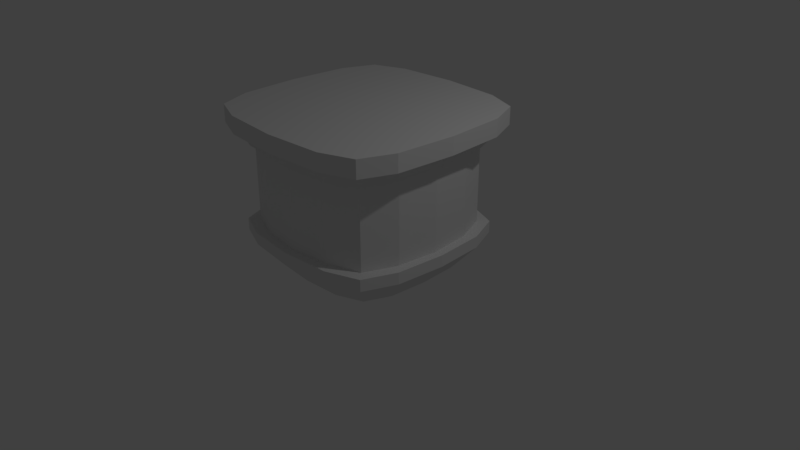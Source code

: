 # Source: towertop.blend  (saved by Blender 2.79.0; exported with 4.5.12 LTS)
import bpy
from mathutils import Matrix  # noqa: F401  (used for matrix-valued properties, if any)

bpy.ops.wm.read_factory_settings(use_empty=True)
scene = bpy.context.scene
scene.name = 'Scene'

# ---- collections
col_collection_1 = bpy.data.collections.new('Collection 1'); scene.collection.children.link(col_collection_1)

# ---- materials (node trees are filled in below, after node groups)
mat_material = bpy.data.materials.new('Material')
mat_material.alpha_threshold = 0.0
mat_material.use_transparent_shadow = False
mat_material.roughness = 0.5
mat_material.line_color = (0.0, 0.0, 0.0, 1.0)

# ---- material node trees

# ---- world
world_world = bpy.data.worlds.new('World'); scene.world = world_world
world_world.color = (0.05088, 0.05088, 0.05088)
world_world.use_sun_shadow = False
world_world.sun_shadow_jitter_overblur = 0.0
world_world.cycles.sampling_method = 'MANUAL'

# ---- cameras
cam_camera = bpy.data.cameras.new('Camera')
cam_camera.clip_end = 100.0
cam_camera.lens = 35.0
cam_camera.sensor_width = 32.0
cam_camera.sensor_height = 18.0
cam_camera.ortho_scale = 7.314
cam_camera.dof.focus_distance = 0.0
cam_camera.dof.aperture_fstop = 128.0

# ---- lights
light_lamp = bpy.data.lights.new('Lamp', 'POINT')
light_lamp.transmission_factor = 0.0
light_lamp.cutoff_distance = 30.0
light_lamp.energy = 100.0
light_lamp.shadow_buffer_clip_start = 1.001
light_lamp.shadow_soft_size = 0.1
light_lamp.shadow_maximum_resolution = 0.006
light_lamp.use_absolute_resolution = True

# ---- meshes
me_cube = bpy.data.meshes.new('Cube')
me_cube.from_pydata([(0.8331, -0.8269, 0.0), (1.076, -1.076, -0.3361), (1.0, -3.576e-07, 0.0), (1.298, 1.788e-07, -0.3361), (-4.172e-07, -1.0, 0.0), (1.192e-07, -1.298, -0.3361), (0.0, 0.0, 0.0), (0.0, 0.0, -2.0), (0.5, -0.963, 0.0), (0.6489, -1.242, -0.3361), (0.9691, -0.5, 0.0), (1.248, -0.6489, -0.3361), (1.076, -1.076, -1.772), (1.298, -2.507e-08, -1.772), (-1.615e-07, -1.298, -1.772), (0.6489, -1.242, -1.772), (1.248, -0.6489, -1.772), (1.375, -0.7758, -2.0), (1.202, -1.203, -2.0), (1.424, 0.0, -1.772), (1.424, 0.0, -2.0), (0.7755, -1.369, -2.0), (0.0, -1.425, -2.0), (1.192e-07, -1.425, -1.772), (0.7755, -1.369, -1.772), (1.375, -0.7758, -1.772), (1.202, -1.203, -1.772), (1.076, -1.076, -1.637), (1.076, -1.076, -0.4905), (1.298, 1.788e-07, -0.4905), (1.298, 0.0, -1.637), (1.192e-07, -1.298, -0.4905), (1.192e-07, -1.298, -1.637), (0.6489, -1.242, -0.4905), (0.6489, -1.242, -1.637), (1.248, -0.6489, -0.4905), (1.248, -0.6489, -1.637), (0.9625, -0.9622, -1.637), (0.9625, -0.9622, -0.4905), (1.185, 1.788e-07, -0.4905), (1.185, 1.788e-07, -1.637), (1.192e-07, -1.184, -0.4905), (1.192e-07, -1.184, -1.637), (0.5358, -1.129, -0.4905), (0.5358, -1.129, -1.637), (1.135, -0.5355, -0.4905), (1.135, -0.5355, -1.637)], [], [(11, 10, 0, 1), (35, 11, 1, 28), (33, 9, 5, 31), (9, 8, 4, 5), (17, 18, 7), (1, 0, 8, 9), (28, 1, 9, 33), (21, 22, 7), (29, 3, 11, 35), (3, 2, 10, 11), (16, 12, 26, 25), (20, 17, 7), (20, 19, 25, 17), (18, 26, 24, 21), (21, 24, 23, 22), (17, 25, 26, 18), (21, 7, 18), (13, 16, 25, 19), (12, 15, 24, 26), (15, 14, 23, 24), (4, 8, 6), (8, 0, 6), (0, 10, 6), (10, 2, 6), (13, 30, 36, 16), (35, 28, 38, 45), (12, 27, 34, 15), (36, 30, 40, 46), (15, 34, 32, 14), (28, 33, 43, 38), (16, 36, 27, 12), (27, 36, 46, 37), (40, 39, 45, 46), (37, 38, 43, 44), (44, 43, 41, 42), (46, 45, 38, 37), (32, 34, 44, 42), (29, 35, 45, 39), (33, 31, 41, 43), (34, 27, 37, 44)])
me_cube.materials.append(mat_material)
me_cube.use_remesh_preserve_volume = False
me_cube.use_remesh_preserve_attributes = False
me_cube.use_mirror_vertex_groups = False
me_cube.update()

# ---- objects
ob_cube = bpy.data.objects.new('Cube', me_cube)
ob_lamp = bpy.data.objects.new('Lamp', light_lamp)
ob_camera = bpy.data.objects.new('Camera', cam_camera)

# ---- transforms, parenting, visibility, modifiers, constraints
ob_cube.location = (-1.192e-07, 3.293e-07, 0.0)
ob_cube.rotation_euler = (3.142, -0.0, 0.0)
ob_cube.lock_rotations_4d = False
ob_cube.empty_display_type = 'ARROWS'
ob_cube.lineart.crease_threshold = 0.0
_m = ob_cube.modifiers.new('Mirror', 'MIRROR')
_m.use_axis = (True, True, False)
_m.use_clip = True
ob_lamp.location = (4.076, 1.005, 5.904)
ob_lamp.rotation_euler = (0.6503, 0.05522, 1.866)
ob_lamp.lock_rotations_4d = False
ob_lamp.empty_display_type = 'ARROWS'
ob_lamp.color = (0.0, 0.0, 0.0, 0.0)
ob_lamp.lineart.crease_threshold = 0.0
ob_camera.location = (7.481, -6.508, 5.344)
ob_camera.rotation_euler = (1.109, 0.0, 0.8149)
ob_camera.lock_rotations_4d = False
ob_camera.empty_display_type = 'ARROWS'
ob_camera.color = (0.0, 0.0, 0.0, 0.0)
ob_camera.display_type = 'WIRE'
ob_camera.lineart.crease_threshold = 0.0

# ---- collection membership
col_collection_1.objects.link(ob_cube)
col_collection_1.objects.link(ob_lamp)
col_collection_1.objects.link(ob_camera)

# ---- scene / render settings (as saved in the file)
scene.camera = ob_camera
scene.frame_start = 1; scene.frame_end = 250; scene.frame_set(1)
scene.render.engine = 'BLENDER_EEVEE_NEXT'
scene.render.resolution_percentage = 50
scene.render.dither_intensity = 0.0
scene.cycles.use_denoising = False
scene.cycles.samples = 128
scene.cycles.sampling_pattern = 'TABULATED_SOBOL'
scene.cycles.use_adaptive_sampling = False
scene.cycles.use_light_tree = False
scene.cycles.blur_glossy = 0.0
scene.cycles.sample_clamp_indirect = 0.0
scene.view_settings.view_transform = 'Standard'
bpy.context.view_layer.update()
